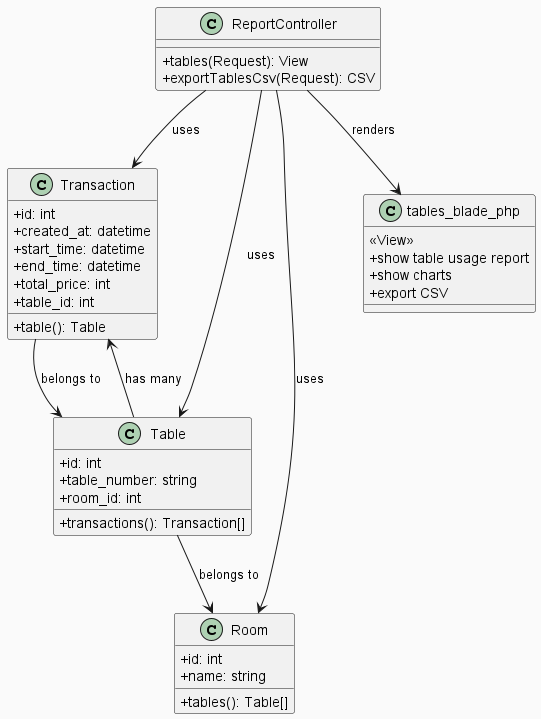

The diagram above was rendered by PlantUML. Its source (embedded in the PNG):
@startuml TableUsageReportClass

skinparam backgroundColor #FAFAFA
skinparam classAttributeIconSize 0

' === CONTROLLER ===
class ReportController {
    +tables(Request): View
    +exportTablesCsv(Request): CSV
}

' === MODELS ===
class Transaction {
    +id: int
    +created_at: datetime
    +start_time: datetime
    +end_time: datetime
    +total_price: int
    +table_id: int
    +table(): Table
}

class Table {
    +id: int
    +table_number: string
    +room_id: int
    +transactions(): Transaction[]
}

class Room {
    +id: int
    +name: string
    +tables(): Table[]
}

' === VIEW ===
class tables_blade_php {
    <<View>>
    +show table usage report
    +show charts
    +export CSV
}

' === RELATIONSHIPS ===
ReportController --> Transaction : uses
ReportController --> Table : uses
ReportController --> Room : uses
ReportController --> tables_blade_php : renders

Transaction --> Table : belongs to
Table --> Room : belongs to
Table --> Transaction : has many

@enduml